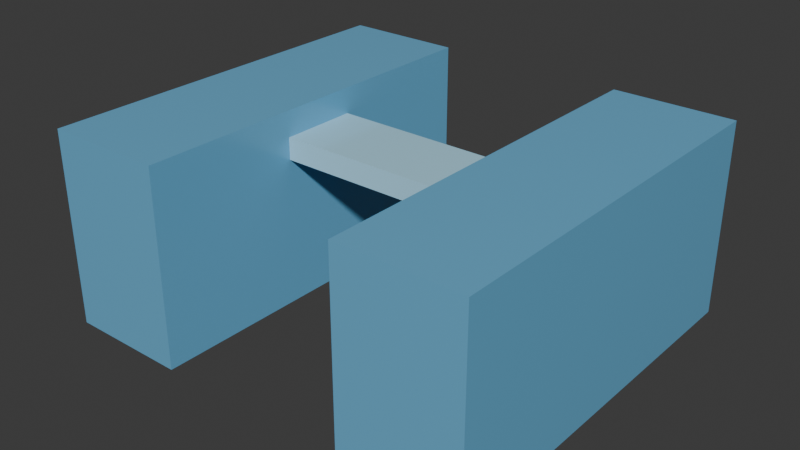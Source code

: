 # Source: rock_winter_chasm_crevasse.blend  (saved by Blender 5.3.31; exported with 4.5.12 LTS)
import bpy
from mathutils import Matrix  # noqa: F401  (used for matrix-valued properties, if any)

bpy.ops.wm.read_factory_settings(use_empty=True)
scene = bpy.context.scene
scene.name = 'Scene'

# ---- collections
col_collection = bpy.data.collections.new('Collection'); scene.collection.children.link(col_collection)

# ---- materials (node trees are filled in below, after node groups)
mat_mat_deep_crevasse_ice = bpy.data.materials.new('mat_deep_crevasse_ice')
mat_mat_natural_ice_bridge = bpy.data.materials.new('mat_natural_ice_bridge')

# ---- material node trees
mat_mat_deep_crevasse_ice.use_nodes = True; mat_mat_deep_crevasse_ice.node_tree.nodes.clear()
_N = mat_mat_deep_crevasse_ice.node_tree.nodes; _L = mat_mat_deep_crevasse_ice.node_tree.links
n0 = _N.new('ShaderNodeBsdfPrincipled'); n0.name = 'Principled BSDF'; n0.location = (-200, 100)
n0.inputs[0].default_value = (0.15, 0.45, 0.7, 1.0)
n0.inputs[2].default_value = 0.25
n0.inputs[10].default_value = 0.005
n1 = _N.new('ShaderNodeOutputMaterial'); n1.name = 'Material Output'; n1.location = (200, 100)
_L.new(n0.outputs[0], n1.inputs[0])
n1.is_active_output = True
mat_mat_natural_ice_bridge.use_nodes = True; mat_mat_natural_ice_bridge.node_tree.nodes.clear()
_N = mat_mat_natural_ice_bridge.node_tree.nodes; _L = mat_mat_natural_ice_bridge.node_tree.links
n0 = _N.new('ShaderNodeBsdfPrincipled'); n0.name = 'Principled BSDF'; n0.location = (-200, 100)
n0.inputs[0].default_value = (0.45, 0.78, 0.95, 1.0)
n0.inputs[2].default_value = 0.15
n0.inputs[10].default_value = 0.005
n1 = _N.new('ShaderNodeOutputMaterial'); n1.name = 'Material Output'; n1.location = (200, 100)
_L.new(n0.outputs[0], n1.inputs[0])
n1.is_active_output = True

# ---- world
world_world = bpy.data.worlds.new('World'); scene.world = world_world
world_world.use_nodes = True; world_world.node_tree.nodes.clear()
_N = world_world.node_tree.nodes; _L = world_world.node_tree.links
n0 = _N.new('ShaderNodeOutputWorld'); n0.name = 'World Output'; n0.location = (200, 100)
n1 = _N.new('ShaderNodeBackground'); n1.name = 'Background'; n1.location = (-200, 100)
n1.inputs[0].default_value = (0.05088, 0.05088, 0.05088, 1.0)
_L.new(n1.outputs[0], n0.inputs[0])
n0.is_active_output = True
world_world.color = (0.05088, 0.05088, 0.05088)
world_world.sun_shadow_jitter_overblur = 0.0

# ---- meshes
me_cube = bpy.data.meshes.new('Cube')
me_cube.from_pydata([(-0.5, -0.5, -0.5), (-0.5, -0.5, 0.5), (-0.5, 0.5, -0.5), (-0.5, 0.5, 0.5), (0.5, -0.5, -0.5), (0.5, -0.5, 0.5), (0.5, 0.5, -0.5), (0.5, 0.5, 0.5)], [], [(0, 1, 3, 2), (2, 3, 7, 6), (6, 7, 5, 4), (4, 5, 1, 0), (2, 6, 4, 0), (7, 3, 1, 5)])
_uv = me_cube.uv_layers.new(name='UVMap')
_uv.uv.foreach_set('vector', [0.375, 0.0, 0.625, 0.0, 0.625, 0.25, 0.375, 0.25, 0.375, 0.25, 0.625, 0.25, 0.625, 0.5, 0.375, 0.5, 0.375, 0.5, 0.625, 0.5, 0.625, 0.75, 0.375, 0.75, 0.375, 0.75, 0.625, 0.75, 0.625, 1.0, 0.375, 1.0, 0.125, 0.5, 0.375, 0.5, 0.375, 0.75, 0.125, 0.75, 0.625, 0.5, 0.875, 0.5, 0.875, 0.75, 0.625, 0.75])
me_cube.materials.append(mat_mat_deep_crevasse_ice)
me_cube.update()
me_cube_001 = bpy.data.meshes.new('Cube.001')
me_cube_001.from_pydata([(-0.5, -0.5, -0.5), (-0.5, -0.5, 0.5), (-0.5, 0.5, -0.5), (-0.5, 0.5, 0.5), (0.5, -0.5, -0.5), (0.5, -0.5, 0.5), (0.5, 0.5, -0.5), (0.5, 0.5, 0.5)], [], [(0, 1, 3, 2), (2, 3, 7, 6), (6, 7, 5, 4), (4, 5, 1, 0), (2, 6, 4, 0), (7, 3, 1, 5)])
_uv = me_cube_001.uv_layers.new(name='UVMap')
_uv.uv.foreach_set('vector', [0.375, 0.0, 0.625, 0.0, 0.625, 0.25, 0.375, 0.25, 0.375, 0.25, 0.625, 0.25, 0.625, 0.5, 0.375, 0.5, 0.375, 0.5, 0.625, 0.5, 0.625, 0.75, 0.375, 0.75, 0.375, 0.75, 0.625, 0.75, 0.625, 1.0, 0.375, 1.0, 0.125, 0.5, 0.375, 0.5, 0.375, 0.75, 0.125, 0.75, 0.625, 0.5, 0.875, 0.5, 0.875, 0.75, 0.625, 0.75])
me_cube_001.materials.append(mat_mat_deep_crevasse_ice)
me_cube_001.update()
me_cube_002 = bpy.data.meshes.new('Cube.002')
me_cube_002.from_pydata([(-0.5, -0.5, -0.5), (-0.5, -0.5, 0.5), (-0.5, 0.5, -0.5), (-0.5, 0.5, 0.5), (0.5, -0.5, -0.5), (0.5, -0.5, 0.5), (0.5, 0.5, -0.5), (0.5, 0.5, 0.5)], [], [(0, 1, 3, 2), (2, 3, 7, 6), (6, 7, 5, 4), (4, 5, 1, 0), (2, 6, 4, 0), (7, 3, 1, 5)])
_uv = me_cube_002.uv_layers.new(name='UVMap')
_uv.uv.foreach_set('vector', [0.375, 0.0, 0.625, 0.0, 0.625, 0.25, 0.375, 0.25, 0.375, 0.25, 0.625, 0.25, 0.625, 0.5, 0.375, 0.5, 0.375, 0.5, 0.625, 0.5, 0.625, 0.75, 0.375, 0.75, 0.375, 0.75, 0.625, 0.75, 0.625, 1.0, 0.375, 1.0, 0.125, 0.5, 0.375, 0.5, 0.375, 0.75, 0.125, 0.75, 0.625, 0.5, 0.875, 0.5, 0.875, 0.75, 0.625, 0.75])
me_cube_002.materials.append(mat_mat_natural_ice_bridge)
me_cube_002.update()

# ---- objects
ob_crevasse_lip_left = bpy.data.objects.new('Crevasse_Lip_Left', me_cube)
ob_crevasse_lip_right = bpy.data.objects.new('Crevasse_Lip_Right', me_cube_001)
ob_natural_ice_span = bpy.data.objects.new('Natural_Ice_Span', me_cube_002)

# ---- transforms, parenting, visibility, modifiers, constraints
ob_crevasse_lip_left.location = (-6.5, 0.0, 4.0)
ob_crevasse_lip_left.scale = (5.0, 16.0, 8.0)
ob_crevasse_lip_right.location = (6.5, 0.0, 4.0)
ob_crevasse_lip_right.scale = (5.0, 16.0, 8.0)
ob_natural_ice_span.location = (0.0, 0.0, 6.5)
ob_natural_ice_span.scale = (9.0, 3.2, 0.9)

# ---- collection membership
col_collection.objects.link(ob_crevasse_lip_left)
col_collection.objects.link(ob_crevasse_lip_right)
col_collection.objects.link(ob_natural_ice_span)

# ---- scene / render settings (as saved in the file)
scene.frame_start = 1; scene.frame_end = 250; scene.frame_set(1)
scene.render.engine = 'BLENDER_EEVEE_NEXT'
scene.render.bake_bias = 0.0
scene.render.bake_samples = 0
scene.render.compositor_device = 'GPU'
scene.eevee.use_volume_custom_range = False
scene.eevee.fast_gi_thickness_near = 0.1
scene.eevee.fast_gi_thickness_far = 0.0
scene.eevee.ray_tracing_options.screen_trace_thickness = 0.1
bpy.context.view_layer.update()

# ---- added for rendering (the .blend has no active camera and no usable light): camera, sun
cam_auto = bpy.data.cameras.new('AutoCamera')
cam_auto.lens = 50.0
cam_auto.sensor_width = 36.0
cam_auto.clip_end = 1000.0
ob_auto_camera = bpy.data.objects.new('AutoCamera', cam_auto)
scene.collection.objects.link(ob_auto_camera)
ob_auto_camera.location = (23.4796, -28.1755, 22.7837)
ob_auto_camera.rotation_euler = (1.09748, -7.21219e-08, 0.694738)
scene.camera = ob_auto_camera
light_auto_sun = bpy.data.lights.new('AutoSun', 'SUN')
light_auto_sun.energy = 3.0
light_auto_sun.angle = 0.0523599
ob_auto_sun = bpy.data.objects.new('AutoSun', light_auto_sun)
scene.collection.objects.link(ob_auto_sun)
ob_auto_sun.rotation_euler = (0.872665, 0.174533, 0.523599)
bpy.context.view_layer.update()
